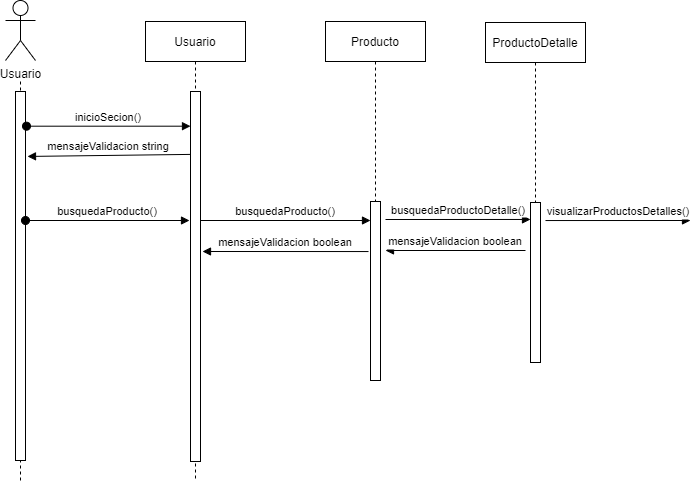

The diagram above was exported from draw.io. Its source (the exported page's mxGraphModel, read from the mxfile embedded in the PNG):
<mxGraphModel dx="1422" dy="739" grid="1" gridSize="10" guides="1" tooltips="1" connect="1" arrows="1" fold="1" page="1" pageScale="1" pageWidth="850" pageHeight="1100" math="0" shadow="0">
  <root>
    <mxCell id="0" />
    <mxCell id="1" parent="0" />
    <mxCell id="3nuBFxr9cyL0pnOWT2aG-1" value="Usuario" style="shape=umlLifeline;perimeter=lifelinePerimeter;container=1;collapsible=0;recursiveResize=0;rounded=0;shadow=0;strokeWidth=1;" parent="1" vertex="1">
      <mxGeometry x="180" y="81" width="100" height="459" as="geometry" />
    </mxCell>
    <mxCell id="3nuBFxr9cyL0pnOWT2aG-2" value="" style="points=[];perimeter=orthogonalPerimeter;rounded=0;shadow=0;strokeWidth=1;" parent="3nuBFxr9cyL0pnOWT2aG-1" vertex="1">
      <mxGeometry x="45" y="70" width="10" height="370" as="geometry" />
    </mxCell>
    <mxCell id="3nuBFxr9cyL0pnOWT2aG-5" value="Producto" style="shape=umlLifeline;perimeter=lifelinePerimeter;container=1;collapsible=0;recursiveResize=0;rounded=0;shadow=0;strokeWidth=1;" parent="1" vertex="1">
      <mxGeometry x="360" y="81" width="100" height="359" as="geometry" />
    </mxCell>
    <mxCell id="3nuBFxr9cyL0pnOWT2aG-6" value="" style="points=[];perimeter=orthogonalPerimeter;rounded=0;shadow=0;strokeWidth=1;" parent="3nuBFxr9cyL0pnOWT2aG-5" vertex="1">
      <mxGeometry x="45" y="180" width="10" height="179" as="geometry" />
    </mxCell>
    <mxCell id="3nuBFxr9cyL0pnOWT2aG-8" value="busquedaProducto()" style="verticalAlign=bottom;endArrow=block;entryX=0;entryY=0;shadow=0;strokeWidth=1;" parent="1" edge="1">
      <mxGeometry relative="1" as="geometry">
        <mxPoint x="235" y="280.0000000000001" as="sourcePoint" />
        <mxPoint x="405" y="280.0000000000001" as="targetPoint" />
      </mxGeometry>
    </mxCell>
    <mxCell id="aKSWaa-4WrZq29W-Ahb7-1" value="Usuario&lt;br&gt;" style="shape=umlActor;verticalLabelPosition=bottom;verticalAlign=top;html=1;outlineConnect=0;" vertex="1" parent="1">
      <mxGeometry x="40" y="60" width="30" height="60" as="geometry" />
    </mxCell>
    <mxCell id="aKSWaa-4WrZq29W-Ahb7-2" value="" style="endArrow=none;dashed=1;html=1;" edge="1" parent="1">
      <mxGeometry width="50" height="50" relative="1" as="geometry">
        <mxPoint x="55" y="540" as="sourcePoint" />
        <mxPoint x="55" y="140" as="targetPoint" />
      </mxGeometry>
    </mxCell>
    <mxCell id="aKSWaa-4WrZq29W-Ahb7-3" value="ProductoDetalle" style="shape=umlLifeline;perimeter=lifelinePerimeter;container=1;collapsible=0;recursiveResize=0;rounded=0;shadow=0;strokeWidth=1;" vertex="1" parent="1">
      <mxGeometry x="520" y="82" width="100" height="300" as="geometry" />
    </mxCell>
    <mxCell id="aKSWaa-4WrZq29W-Ahb7-4" value="" style="points=[];perimeter=orthogonalPerimeter;rounded=0;shadow=0;strokeWidth=1;" vertex="1" parent="aKSWaa-4WrZq29W-Ahb7-3">
      <mxGeometry x="45" y="180" width="10" height="160" as="geometry" />
    </mxCell>
    <mxCell id="aKSWaa-4WrZq29W-Ahb7-5" value="" style="points=[];perimeter=orthogonalPerimeter;rounded=0;shadow=0;strokeWidth=1;" vertex="1" parent="1">
      <mxGeometry x="50" y="151" width="10" height="369" as="geometry" />
    </mxCell>
    <mxCell id="3nuBFxr9cyL0pnOWT2aG-3" value="inicioSecion()" style="verticalAlign=bottom;startArrow=oval;endArrow=block;startSize=8;shadow=0;strokeWidth=1;exitX=1.1;exitY=0.094;exitDx=0;exitDy=0;exitPerimeter=0;" parent="1" target="3nuBFxr9cyL0pnOWT2aG-2" edge="1" source="aKSWaa-4WrZq29W-Ahb7-5">
      <mxGeometry relative="1" as="geometry">
        <mxPoint x="120" y="150" as="sourcePoint" />
      </mxGeometry>
    </mxCell>
    <mxCell id="aKSWaa-4WrZq29W-Ahb7-6" value="mensajeValidacion string" style="verticalAlign=bottom;endArrow=block;entryX=1.2;entryY=0.176;shadow=0;strokeWidth=1;exitX=0;exitY=0.17;exitDx=0;exitDy=0;exitPerimeter=0;entryDx=0;entryDy=0;entryPerimeter=0;" edge="1" parent="1" source="3nuBFxr9cyL0pnOWT2aG-2" target="aKSWaa-4WrZq29W-Ahb7-5">
      <mxGeometry relative="1" as="geometry">
        <mxPoint x="220" y="200" as="sourcePoint" />
        <mxPoint x="60" y="200" as="targetPoint" />
      </mxGeometry>
    </mxCell>
    <mxCell id="aKSWaa-4WrZq29W-Ahb7-11" value="busquedaProducto()" style="verticalAlign=bottom;startArrow=oval;endArrow=block;startSize=8;shadow=0;strokeWidth=1;exitX=1.1;exitY=0.094;exitDx=0;exitDy=0;exitPerimeter=0;" edge="1" parent="1">
      <mxGeometry relative="1" as="geometry">
        <mxPoint x="60" y="279.99600000000004" as="sourcePoint" />
        <mxPoint x="224" y="279.99600000000004" as="targetPoint" />
      </mxGeometry>
    </mxCell>
    <mxCell id="aKSWaa-4WrZq29W-Ahb7-12" value="mensajeValidacion boolean" style="verticalAlign=bottom;endArrow=block;shadow=0;strokeWidth=1;exitX=-0.2;exitY=0.274;exitDx=0;exitDy=0;exitPerimeter=0;jumpSize=0;" edge="1" parent="1">
      <mxGeometry relative="1" as="geometry">
        <mxPoint x="403" y="311.04600000000005" as="sourcePoint" />
        <mxPoint x="237" y="311" as="targetPoint" />
      </mxGeometry>
    </mxCell>
    <mxCell id="aKSWaa-4WrZq29W-Ahb7-13" value="busquedaProductoDetalle()" style="verticalAlign=bottom;endArrow=block;shadow=0;strokeWidth=1;entryX=0;entryY=0.106;entryDx=0;entryDy=0;entryPerimeter=0;" edge="1" parent="1" target="aKSWaa-4WrZq29W-Ahb7-4">
      <mxGeometry relative="1" as="geometry">
        <mxPoint x="420" y="279" as="sourcePoint" />
        <mxPoint x="510" y="280" as="targetPoint" />
      </mxGeometry>
    </mxCell>
    <mxCell id="aKSWaa-4WrZq29W-Ahb7-14" value="visualizarProductosDetalles()" style="verticalAlign=bottom;endArrow=block;shadow=0;strokeWidth=1;entryX=0;entryY=0.106;entryDx=0;entryDy=0;entryPerimeter=0;" edge="1" parent="1">
      <mxGeometry relative="1" as="geometry">
        <mxPoint x="580" y="280.04" as="sourcePoint" />
        <mxPoint x="725" y="280.00000000000006" as="targetPoint" />
      </mxGeometry>
    </mxCell>
    <mxCell id="aKSWaa-4WrZq29W-Ahb7-15" value="mensajeValidacion boolean" style="verticalAlign=bottom;endArrow=block;shadow=0;strokeWidth=1;jumpSize=0;" edge="1" parent="1">
      <mxGeometry relative="1" as="geometry">
        <mxPoint x="560" y="310" as="sourcePoint" />
        <mxPoint x="420" y="310" as="targetPoint" />
      </mxGeometry>
    </mxCell>
  </root>
</mxGraphModel>